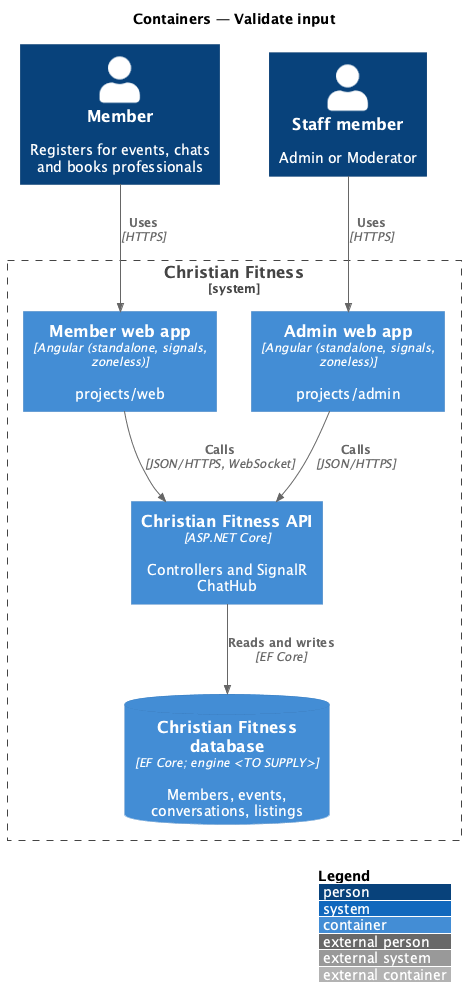

The diagram above was rendered by PlantUML. Its source (embedded in the PNG):
@startuml
!include <C4/C4_Container>
LAYOUT_WITH_LEGEND()
title Containers — Validate input

Person(member, "Member", "Registers for events, chats and books professionals")
Person(staff, "Staff member", "Admin or Moderator")
System_Boundary(cf, "Christian Fitness") {
  Container(web, "Member web app", "Angular (standalone, signals, zoneless)", "projects/web")
  Container(admin, "Admin web app", "Angular (standalone, signals, zoneless)", "projects/admin")
  Container(api, "Christian Fitness API", "ASP.NET Core", "Controllers and SignalR ChatHub")
  ContainerDb(db, "Christian Fitness database", "EF Core; engine <TO SUPPLY>", "Members, events, conversations, listings")
}

Rel(member, web, "Uses", "HTTPS")
Rel(staff, admin, "Uses", "HTTPS")
Rel(web, api, "Calls", "JSON/HTTPS, WebSocket")
Rel(admin, api, "Calls", "JSON/HTTPS")
Rel(api, db, "Reads and writes", "EF Core")
@enduml